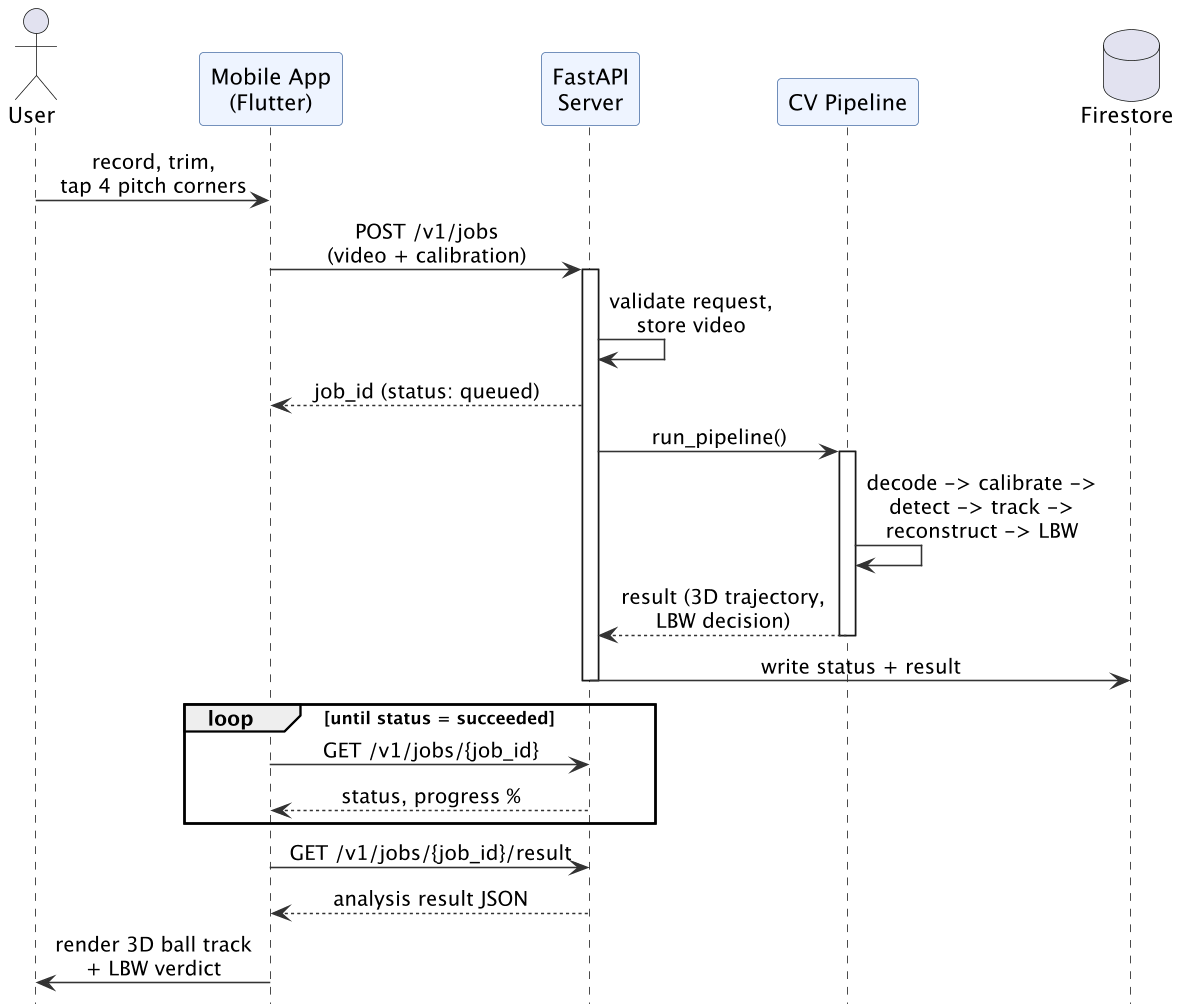

The diagram above was rendered by PlantUML. Its source (embedded in the PNG):
@startuml
skinparam dpi 150
skinparam shadowing false
skinparam sequenceMessageAlign center
skinparam ParticipantBackgroundColor #eef4ff
skinparam ParticipantBorderColor #4a6fa5
skinparam ArrowColor #333333
hide footbox

actor User
participant "Mobile App\n(Flutter)" as M
participant "FastAPI\nServer" as S
participant "CV Pipeline" as P
database "Firestore" as F

User -> M : record, trim,\ntap 4 pitch corners
M -> S : POST /v1/jobs\n(video + calibration)
activate S
S -> S : validate request,\nstore video
S --> M : job_id (status: queued)
S -> P : run_pipeline()
activate P
P -> P : decode -> calibrate ->\ndetect -> track ->\nreconstruct -> LBW
P --> S : result (3D trajectory,\nLBW decision)
deactivate P
S -> F : write status + result
deactivate S

loop until status = succeeded
  M -> S : GET /v1/jobs/{job_id}
  S --> M : status, progress %
end

M -> S : GET /v1/jobs/{job_id}/result
S --> M : analysis result JSON
M -> User : render 3D ball track\n+ LBW verdict
@enduml